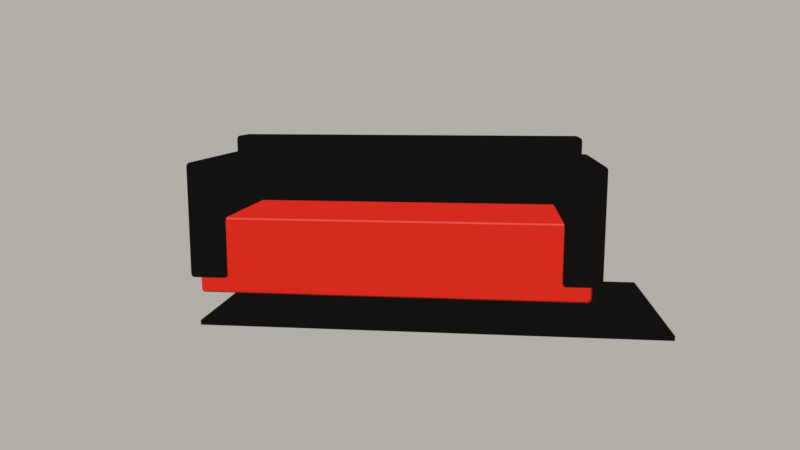 # Source: BL-04_A.blend  (saved by Blender 5.2.45; exported with 4.5.12 LTS)
import bpy
from mathutils import Matrix  # noqa: F401  (used for matrix-valued properties, if any)

bpy.ops.wm.read_factory_settings(use_empty=True)
scene = bpy.context.scene
scene.name = 'BL-04_A'

# ---- materials (node trees are filled in below, after node groups)
mat_141210toon = bpy.data.materials.new('#141210toon')
mat_141210toon.diffuse_color = (0.006995, 0.006049, 0.005182, 1.0)
mat_d52b1etoon = bpy.data.materials.new('#D52B1Etoon')
mat_d52b1etoon.diffuse_color = (0.6654, 0.02416, 0.01298, 1.0)

# ---- material node trees
mat_141210toon.use_nodes = True; mat_141210toon.node_tree.nodes.clear()
_N = mat_141210toon.node_tree.nodes; _L = mat_141210toon.node_tree.links
n0 = _N.new('ShaderNodeOutputMaterial'); n0.name = 'Material Output'; n0.location = (0, 0)
n1 = _N.new('ShaderNodeEmission'); n1.name = 'Emission'; n1.location = (0, 0)
n2 = _N.new('ShaderNodeNewGeometry'); n2.name = 'Geometry'; n2.location = (0, 0)
n3 = _N.new('ShaderNodeVectorMath'); n3.name = 'Vector Math'; n3.location = (0, 0)
n3.operation = 'DOT_PRODUCT'
n3.inputs[1].default_value = (-0.5, -0.45, 0.74)
n4 = _N.new('ShaderNodeValToRGB'); n4.name = 'Color Ramp'; n4.location = (0, 0)
n4.color_ramp.interpolation = 'CONSTANT'
while len(n4.color_ramp.elements) > 1: n4.color_ramp.elements.remove(n4.color_ramp.elements[-1])
n4.color_ramp.elements[0].position = 0.0; n4.color_ramp.elements[0].color = (0.006995, 0.006049, 0.005182, 1.0)
_e = n4.color_ramp.elements.new(0.15); _e.color = (0.006995, 0.006049, 0.005182, 1.0)
_e = n4.color_ramp.elements.new(0.83); _e.color = (0.006995, 0.006049, 0.005182, 1.0)
_L.new(n2.outputs[1], n3.inputs[0])
_L.new(n3.outputs[1], n4.inputs[0])
_L.new(n4.outputs[0], n1.inputs[0])
_L.new(n1.outputs[0], n0.inputs[0])
n0.is_active_output = True
mat_d52b1etoon.use_nodes = True; mat_d52b1etoon.node_tree.nodes.clear()
_N = mat_d52b1etoon.node_tree.nodes; _L = mat_d52b1etoon.node_tree.links
n0 = _N.new('ShaderNodeOutputMaterial'); n0.name = 'Material Output'; n0.location = (0, 0)
n1 = _N.new('ShaderNodeEmission'); n1.name = 'Emission'; n1.location = (0, 0)
n2 = _N.new('ShaderNodeNewGeometry'); n2.name = 'Geometry'; n2.location = (0, 0)
n3 = _N.new('ShaderNodeVectorMath'); n3.name = 'Vector Math'; n3.location = (0, 0)
n3.operation = 'DOT_PRODUCT'
n3.inputs[1].default_value = (-0.5, -0.45, 0.74)
n4 = _N.new('ShaderNodeValToRGB'); n4.name = 'Color Ramp'; n4.location = (0, 0)
n4.color_ramp.interpolation = 'CONSTANT'
while len(n4.color_ramp.elements) > 1: n4.color_ramp.elements.remove(n4.color_ramp.elements[-1])
n4.color_ramp.elements[0].position = 0.0; n4.color_ramp.elements[0].color = (0.2705, 0.01096, 0.006995, 1.0)
_e = n4.color_ramp.elements.new(0.15); _e.color = (0.6654, 0.02416, 0.01298, 1.0)
_e = n4.color_ramp.elements.new(0.83); _e.color = (0.807, 0.09759, 0.06848, 1.0)
_L.new(n2.outputs[1], n3.inputs[0])
_L.new(n3.outputs[1], n4.inputs[0])
_L.new(n4.outputs[0], n1.inputs[0])
_L.new(n1.outputs[0], n0.inputs[0])
n0.is_active_output = True

# ---- world
world_paper_studio = bpy.data.worlds.new('Paper studio'); scene.world = world_paper_studio
world_paper_studio.use_nodes = True; world_paper_studio.node_tree.nodes.clear()
_N = world_paper_studio.node_tree.nodes; _L = world_paper_studio.node_tree.links
n0 = _N.new('ShaderNodeBackground'); n0.name = 'Background'; n0.location = (-200, 100)
n0.inputs[0].default_value = (0.8, 0.78, 0.7, 1.0)
n0.inputs[1].default_value = 0.55
n1 = _N.new('ShaderNodeOutputWorld'); n1.name = 'World Output'; n1.location = (200, 100)
_L.new(n0.outputs[0], n1.inputs[0])
n1.is_active_output = True

# ---- cameras
cam_camera = bpy.data.cameras.new('Camera')
cam_camera.clip_start = 0.01
cam_camera.clip_end = 600.0
cam_camera.lens = 35.0

# ---- lights
light_sun = bpy.data.lights.new('Sun', 'SUN')
light_sun.energy = 3.0

# ---- meshes
me_cube = bpy.data.meshes.new('Cube')
me_cube.from_pydata([(-1.2, -0.55, -0.0125), (-1.2, -0.55, 0.0125), (-1.2, 0.55, -0.0125), (-1.2, 0.55, 0.0125), (1.2, -0.55, -0.0125), (1.2, -0.55, 0.0125), (1.2, 0.55, -0.0125), (1.2, 0.55, 0.0125)], [], [(0, 1, 3, 2), (2, 3, 7, 6), (6, 7, 5, 4), (4, 5, 1, 0), (2, 6, 4, 0), (7, 3, 1, 5)])
_uv = me_cube.uv_layers.new(name='UVMap')
_uv.uv.foreach_set('vector', [0.375, 0.0, 0.625, 0.0, 0.625, 0.25, 0.375, 0.25, 0.375, 0.25, 0.625, 0.25, 0.625, 0.5, 0.375, 0.5, 0.375, 0.5, 0.625, 0.5, 0.625, 0.75, 0.375, 0.75, 0.375, 0.75, 0.625, 0.75, 0.625, 1.0, 0.375, 1.0, 0.125, 0.5, 0.375, 0.5, 0.375, 0.75, 0.125, 0.75, 0.625, 0.5, 0.875, 0.5, 0.875, 0.75, 0.625, 0.75])
me_cube.materials.append(mat_141210toon)
me_cube.update()
me_cube_001 = bpy.data.meshes.new('Cube.001')
me_cube_001.from_pydata([(-1.0, -0.4, -0.2), (-1.0, -0.4, 0.2), (-1.0, 0.4, -0.2), (-1.0, 0.4, 0.2), (1.0, -0.4, -0.2), (1.0, -0.4, 0.2), (1.0, 0.4, -0.2), (1.0, 0.4, 0.2)], [], [(0, 1, 3, 2), (2, 3, 7, 6), (6, 7, 5, 4), (4, 5, 1, 0), (2, 6, 4, 0), (7, 3, 1, 5)])
_uv = me_cube_001.uv_layers.new(name='UVMap')
_uv.uv.foreach_set('vector', [0.375, 0.0, 0.625, 0.0, 0.625, 0.25, 0.375, 0.25, 0.375, 0.25, 0.625, 0.25, 0.625, 0.5, 0.375, 0.5, 0.375, 0.5, 0.625, 0.5, 0.625, 0.75, 0.375, 0.75, 0.375, 0.75, 0.625, 0.75, 0.625, 1.0, 0.375, 1.0, 0.125, 0.5, 0.375, 0.5, 0.375, 0.75, 0.125, 0.75, 0.625, 0.5, 0.875, 0.5, 0.875, 0.75, 0.625, 0.75])
me_cube_001.materials.append(mat_d52b1etoon)
me_cube_001.update()
me_cube_002 = bpy.data.meshes.new('Cube.002')
me_cube_002.from_pydata([(-1.0, -0.1, -0.3), (-1.0, -0.1, 0.3), (-1.0, 0.1, -0.3), (-1.0, 0.1, 0.3), (1.0, -0.1, -0.3), (1.0, -0.1, 0.3), (1.0, 0.1, -0.3), (1.0, 0.1, 0.3)], [], [(0, 1, 3, 2), (2, 3, 7, 6), (6, 7, 5, 4), (4, 5, 1, 0), (2, 6, 4, 0), (7, 3, 1, 5)])
_uv = me_cube_002.uv_layers.new(name='UVMap')
_uv.uv.foreach_set('vector', [0.375, 0.0, 0.625, 0.0, 0.625, 0.25, 0.375, 0.25, 0.375, 0.25, 0.625, 0.25, 0.625, 0.5, 0.375, 0.5, 0.375, 0.5, 0.625, 0.5, 0.625, 0.75, 0.375, 0.75, 0.375, 0.75, 0.625, 0.75, 0.625, 1.0, 0.375, 1.0, 0.125, 0.5, 0.375, 0.5, 0.375, 0.75, 0.125, 0.75, 0.625, 0.5, 0.875, 0.5, 0.875, 0.75, 0.625, 0.75])
me_cube_002.materials.append(mat_141210toon)
me_cube_002.update()
me_cube_003 = bpy.data.meshes.new('Cube.003')
me_cube_003.from_pydata([(-0.1, -0.4, -0.3), (-0.1, -0.4, 0.3), (-0.1, 0.4, -0.3), (-0.1, 0.4, 0.3), (0.1, -0.4, -0.3), (0.1, -0.4, 0.3), (0.1, 0.4, -0.3), (0.1, 0.4, 0.3)], [], [(0, 1, 3, 2), (2, 3, 7, 6), (6, 7, 5, 4), (4, 5, 1, 0), (2, 6, 4, 0), (7, 3, 1, 5)])
_uv = me_cube_003.uv_layers.new(name='UVMap')
_uv.uv.foreach_set('vector', [0.375, 0.0, 0.625, 0.0, 0.625, 0.25, 0.375, 0.25, 0.375, 0.25, 0.625, 0.25, 0.625, 0.5, 0.375, 0.5, 0.375, 0.5, 0.625, 0.5, 0.625, 0.75, 0.375, 0.75, 0.375, 0.75, 0.625, 0.75, 0.625, 1.0, 0.375, 1.0, 0.125, 0.5, 0.375, 0.5, 0.375, 0.75, 0.125, 0.75, 0.625, 0.5, 0.875, 0.5, 0.875, 0.75, 0.625, 0.75])
me_cube_003.materials.append(mat_141210toon)
me_cube_003.update()
me_cube_004 = bpy.data.meshes.new('Cube.004')
me_cube_004.from_pydata([(-0.1, -0.4, -0.3), (-0.1, -0.4, 0.3), (-0.1, 0.4, -0.3), (-0.1, 0.4, 0.3), (0.1, -0.4, -0.3), (0.1, -0.4, 0.3), (0.1, 0.4, -0.3), (0.1, 0.4, 0.3)], [], [(0, 1, 3, 2), (2, 3, 7, 6), (6, 7, 5, 4), (4, 5, 1, 0), (2, 6, 4, 0), (7, 3, 1, 5)])
_uv = me_cube_004.uv_layers.new(name='UVMap')
_uv.uv.foreach_set('vector', [0.375, 0.0, 0.625, 0.0, 0.625, 0.25, 0.375, 0.25, 0.375, 0.25, 0.625, 0.25, 0.625, 0.5, 0.375, 0.5, 0.375, 0.5, 0.625, 0.5, 0.625, 0.75, 0.375, 0.75, 0.375, 0.75, 0.625, 0.75, 0.625, 1.0, 0.375, 1.0, 0.125, 0.5, 0.375, 0.5, 0.375, 0.75, 0.125, 0.75, 0.625, 0.5, 0.875, 0.5, 0.875, 0.75, 0.625, 0.75])
me_cube_004.materials.append(mat_141210toon)
me_cube_004.update()

# ---- objects
ob_sun = bpy.data.objects.new('Sun', light_sun)
ob_hard_shadow = bpy.data.objects.new('Hard shadow', me_cube)
ob_seat = bpy.data.objects.new('Seat', me_cube_001)
ob_back = bpy.data.objects.new('Back', me_cube_002)
ob_arm = bpy.data.objects.new('Arm', me_cube_003)
ob_arm_001 = bpy.data.objects.new('Arm.001', me_cube_004)
ob_camera = bpy.data.objects.new('Camera', cam_camera)

# ---- transforms, parenting, visibility, modifiers, constraints
ob_sun.location = (-6.0, -6.0, 9.0)
ob_sun.rotation_euler = (0.6283, -0.6283, 0.0)
ob_hard_shadow.location = (0.2, 0.13, 0.015)
ob_seat.location = (0.0, 0.0, 0.37)
_m = ob_seat.modifiers.new('Edge bevel', 'BEVEL')
_m.width = 0.02
_m.width_pct = 0.02
_m.segments = 3
ob_back.location = (0.0, 0.36, 0.65)
_m = ob_back.modifiers.new('Edge bevel', 'BEVEL')
_m.width = 0.02
_m.width_pct = 0.02
_m.segments = 3
ob_arm.location = (-0.95, -0.012, 0.55)
_m = ob_arm.modifiers.new('Edge bevel', 'BEVEL')
_m.width = 0.02
_m.width_pct = 0.02
_m.segments = 3
ob_arm_001.location = (0.95, -0.012, 0.55)
_m = ob_arm_001.modifiers.new('Edge bevel', 'BEVEL')
_m.width = 0.02
_m.width_pct = 0.02
_m.segments = 3
ob_camera.location = (0.48, -4.2, 1.2)
ob_camera.rotation_euler = (1.402, 6.512e-09, 0.1138)

# ---- collection membership
scene.collection.objects.link(ob_sun)
scene.collection.objects.link(ob_hard_shadow)
scene.collection.objects.link(ob_seat)
scene.collection.objects.link(ob_back)
scene.collection.objects.link(ob_arm)
scene.collection.objects.link(ob_arm_001)
scene.collection.objects.link(ob_camera)

# ---- scene / render settings (as saved in the file)
scene.camera = ob_camera
scene.frame_start = 1; scene.frame_end = 132; scene.frame_set(1)
scene.render.engine = 'BLENDER_EEVEE_NEXT'
scene.render.image_settings.compression = 12
scene.render.fps = 30
scene.render.film_transparent = True
scene.render.bake_bias = 0.0
scene.render.bake_samples = 0
scene.render.compositor_device = 'GPU'
scene.cycles.samples = 8
scene.eevee.taa_render_samples = 4
scene.eevee.use_volume_custom_range = False
scene.eevee.fast_gi_thickness_near = 0.1
scene.eevee.fast_gi_thickness_far = 0.0
scene.eevee.ray_tracing_options.screen_trace_thickness = 0.1
scene.view_settings.view_transform = 'Standard'
bpy.context.view_layer.update()
